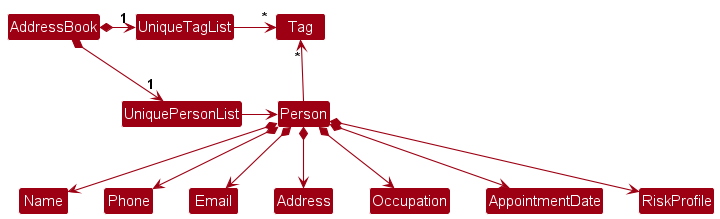

The diagram above was rendered by PlantUML. Its source (embedded in the PNG):
@startuml
!include style.puml
skinparam arrowThickness 1.1
skinparam arrowColor MODEL_COLOR
skinparam classBackgroundColor MODEL_COLOR

AddressBook *-right-> "1" UniquePersonList
AddressBook *-right-> "1" UniqueTagList
UniqueTagList -[hidden]down- UniquePersonList
UniqueTagList -[hidden]down- UniquePersonList

UniqueTagList -right-> "*" Tag
UniquePersonList -right-> Person

Person -up-> "*" Tag

Person *--> Name
Person *--> Phone
Person *--> Email
Person *--> Address
Person *--> Occupation
Person *--> AppointmentDate
Person *--> RiskProfile
@enduml